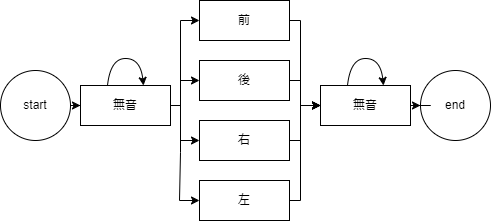

The diagram above was exported from draw.io. Its source (the exported page's mxGraphModel, read from the mxfile embedded in the PNG):
<mxGraphModel dx="578" dy="681" grid="1" gridSize="10" guides="1" tooltips="1" connect="1" arrows="1" fold="1" page="1" pageScale="1" pageWidth="827" pageHeight="1169" math="0" shadow="0">
  <root>
    <mxCell id="0" />
    <mxCell id="1" parent="0" />
    <mxCell id="2" value="" style="edgeStyle=orthogonalEdgeStyle;rounded=0;orthogonalLoop=1;jettySize=auto;html=1;" edge="1" source="3" target="9" parent="1">
      <mxGeometry relative="1" as="geometry" />
    </mxCell>
    <mxCell id="3" value="start" style="ellipse;whiteSpace=wrap;html=1;" vertex="1" parent="1">
      <mxGeometry x="170" y="680" width="70" height="70" as="geometry" />
    </mxCell>
    <mxCell id="4" value="end" style="ellipse;whiteSpace=wrap;html=1;" vertex="1" parent="1">
      <mxGeometry x="590" y="680" width="70" height="70" as="geometry" />
    </mxCell>
    <mxCell id="5" style="edgeStyle=orthogonalEdgeStyle;rounded=0;orthogonalLoop=1;jettySize=auto;html=1;entryX=0;entryY=0.5;entryDx=0;entryDy=0;" edge="1" target="13" parent="1">
      <mxGeometry relative="1" as="geometry">
        <mxPoint x="330" y="715.0000000000002" as="sourcePoint" />
        <mxPoint x="359" y="630" as="targetPoint" />
        <Array as="points">
          <mxPoint x="350" y="715" />
          <mxPoint x="350" y="630" />
        </Array>
      </mxGeometry>
    </mxCell>
    <mxCell id="6" style="edgeStyle=orthogonalEdgeStyle;rounded=0;orthogonalLoop=1;jettySize=auto;html=1;entryX=0;entryY=0.5;entryDx=0;entryDy=0;" edge="1" source="9" target="15" parent="1">
      <mxGeometry relative="1" as="geometry">
        <Array as="points">
          <mxPoint x="350" y="715" />
          <mxPoint x="350" y="690" />
        </Array>
      </mxGeometry>
    </mxCell>
    <mxCell id="7" style="edgeStyle=orthogonalEdgeStyle;rounded=0;orthogonalLoop=1;jettySize=auto;html=1;entryX=0;entryY=0.5;entryDx=0;entryDy=0;" edge="1" source="9" target="17" parent="1">
      <mxGeometry relative="1" as="geometry">
        <Array as="points">
          <mxPoint x="350" y="715" />
          <mxPoint x="350" y="750" />
        </Array>
      </mxGeometry>
    </mxCell>
    <mxCell id="8" style="edgeStyle=orthogonalEdgeStyle;rounded=0;orthogonalLoop=1;jettySize=auto;html=1;entryX=0;entryY=0.5;entryDx=0;entryDy=0;" edge="1" source="9" target="19" parent="1">
      <mxGeometry relative="1" as="geometry">
        <Array as="points">
          <mxPoint x="350" y="715" />
          <mxPoint x="350" y="762" />
          <mxPoint x="349" y="762" />
          <mxPoint x="349" y="810" />
        </Array>
      </mxGeometry>
    </mxCell>
    <mxCell id="9" value="無音" style="rounded=0;whiteSpace=wrap;html=1;" vertex="1" parent="1">
      <mxGeometry x="250" y="695" width="90" height="40" as="geometry" />
    </mxCell>
    <mxCell id="10" style="edgeStyle=orthogonalEdgeStyle;rounded=0;orthogonalLoop=1;jettySize=auto;html=1;entryX=0;entryY=0.5;entryDx=0;entryDy=0;" edge="1" source="11" target="4" parent="1">
      <mxGeometry relative="1" as="geometry" />
    </mxCell>
    <mxCell id="11" value="無音" style="rounded=0;whiteSpace=wrap;html=1;" vertex="1" parent="1">
      <mxGeometry x="490" y="695" width="90" height="40" as="geometry" />
    </mxCell>
    <mxCell id="12" style="edgeStyle=orthogonalEdgeStyle;rounded=0;orthogonalLoop=1;jettySize=auto;html=1;entryX=0;entryY=0.5;entryDx=0;entryDy=0;" edge="1" source="13" target="11" parent="1">
      <mxGeometry relative="1" as="geometry">
        <Array as="points">
          <mxPoint x="470" y="630" />
          <mxPoint x="470" y="715" />
        </Array>
      </mxGeometry>
    </mxCell>
    <mxCell id="13" value="前" style="rounded=0;whiteSpace=wrap;html=1;" vertex="1" parent="1">
      <mxGeometry x="369" y="610" width="90" height="40" as="geometry" />
    </mxCell>
    <mxCell id="14" style="edgeStyle=orthogonalEdgeStyle;rounded=0;orthogonalLoop=1;jettySize=auto;html=1;entryX=0;entryY=0.5;entryDx=0;entryDy=0;" edge="1" source="15" target="11" parent="1">
      <mxGeometry relative="1" as="geometry">
        <Array as="points">
          <mxPoint x="470" y="690" />
          <mxPoint x="470" y="715" />
        </Array>
      </mxGeometry>
    </mxCell>
    <mxCell id="15" value="後" style="rounded=0;whiteSpace=wrap;html=1;" vertex="1" parent="1">
      <mxGeometry x="369" y="670" width="90" height="40" as="geometry" />
    </mxCell>
    <mxCell id="16" style="edgeStyle=orthogonalEdgeStyle;rounded=0;orthogonalLoop=1;jettySize=auto;html=1;exitX=1;exitY=0.5;exitDx=0;exitDy=0;entryX=0;entryY=0.5;entryDx=0;entryDy=0;" edge="1" source="17" target="11" parent="1">
      <mxGeometry relative="1" as="geometry">
        <Array as="points">
          <mxPoint x="470" y="750" />
          <mxPoint x="470" y="715" />
        </Array>
      </mxGeometry>
    </mxCell>
    <mxCell id="17" value="右&lt;span style=&quot;color: rgba(0, 0, 0, 0); font-family: monospace; font-size: 0px; text-align: start; text-wrap: nowrap;&quot;&gt;%3CmxGraphModel%3E%3Croot%3E%3CmxCell%20id%3D%220%22%2F%3E%3CmxCell%20id%3D%221%22%20parent%3D%220%22%2F%3E%3CmxCell%20id%3D%222%22%20value%3D%22%E5%BE%8C%22%20style%3D%22rounded%3D0%3BwhiteSpace%3Dwrap%3Bhtml%3D1%3B%22%20vertex%3D%221%22%20parent%3D%221%22%3E%3CmxGeometry%20x%3D%22369%22%20y%3D%22670%22%20width%3D%2290%22%20height%3D%2240%22%20as%3D%22geometry%22%2F%3E%3C%2FmxCell%3E%3C%2Froot%3E%3C%2FmxGraphModel%3E&lt;/span&gt;" style="rounded=0;whiteSpace=wrap;html=1;" vertex="1" parent="1">
      <mxGeometry x="369" y="730" width="90" height="40" as="geometry" />
    </mxCell>
    <mxCell id="18" style="edgeStyle=orthogonalEdgeStyle;rounded=0;orthogonalLoop=1;jettySize=auto;html=1;entryX=0;entryY=0.5;entryDx=0;entryDy=0;" edge="1" source="19" target="11" parent="1">
      <mxGeometry relative="1" as="geometry">
        <mxPoint x="480" y="800" as="targetPoint" />
        <Array as="points">
          <mxPoint x="470" y="810" />
          <mxPoint x="470" y="715" />
        </Array>
      </mxGeometry>
    </mxCell>
    <mxCell id="19" value="左" style="rounded=0;whiteSpace=wrap;html=1;" vertex="1" parent="1">
      <mxGeometry x="369" y="790" width="90" height="40" as="geometry" />
    </mxCell>
    <mxCell id="20" value="" style="curved=1;endArrow=classic;html=1;rounded=0;entryX=1;entryY=0;entryDx=0;entryDy=0;exitX=0;exitY=0;exitDx=0;exitDy=0;" edge="1" parent="1">
      <mxGeometry width="50" height="50" relative="1" as="geometry">
        <mxPoint x="277" y="695" as="sourcePoint" />
        <mxPoint x="313" y="695" as="targetPoint" />
        <Array as="points">
          <mxPoint x="280" y="668" />
          <mxPoint x="310" y="668" />
        </Array>
      </mxGeometry>
    </mxCell>
    <mxCell id="21" value="" style="curved=1;endArrow=classic;html=1;rounded=0;entryX=1;entryY=0;entryDx=0;entryDy=0;exitX=0;exitY=0;exitDx=0;exitDy=0;" edge="1" parent="1">
      <mxGeometry width="50" height="50" relative="1" as="geometry">
        <mxPoint x="517" y="695" as="sourcePoint" />
        <mxPoint x="553" y="695" as="targetPoint" />
        <Array as="points">
          <mxPoint x="520" y="668" />
          <mxPoint x="550" y="668" />
        </Array>
      </mxGeometry>
    </mxCell>
  </root>
</mxGraphModel>